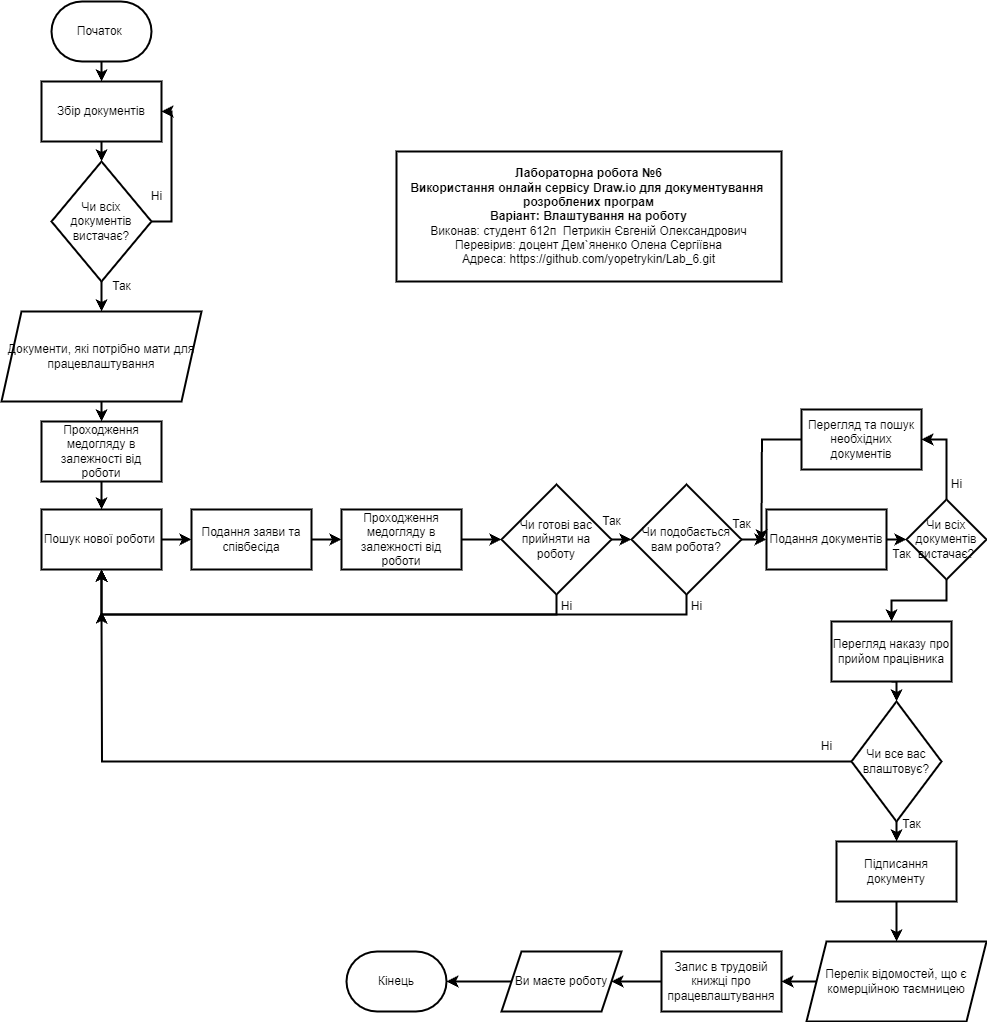

The diagram above was exported from draw.io. Its source (the exported page's mxGraphModel, read from the mxfile embedded in the PNG):
<mxGraphModel dx="2684" dy="1021" grid="1" gridSize="10" guides="1" tooltips="1" connect="1" arrows="1" fold="1" page="1" pageScale="1" pageWidth="827" pageHeight="1169" math="0" shadow="0">
  <root>
    <mxCell id="WIyWlLk6GJQsqaUBKTNV-0" />
    <mxCell id="WIyWlLk6GJQsqaUBKTNV-1" parent="WIyWlLk6GJQsqaUBKTNV-0" />
    <mxCell id="GtipepSooSL7Rt6Q0-M1-55" style="edgeStyle=orthogonalEdgeStyle;rounded=0;orthogonalLoop=1;jettySize=auto;html=1;exitX=0.5;exitY=1;exitDx=0;exitDy=0;exitPerimeter=0;entryX=0.5;entryY=0;entryDx=0;entryDy=0;strokeWidth=2;" edge="1" parent="WIyWlLk6GJQsqaUBKTNV-1" source="GtipepSooSL7Rt6Q0-M1-56" target="GtipepSooSL7Rt6Q0-M1-62">
      <mxGeometry relative="1" as="geometry" />
    </mxCell>
    <mxCell id="GtipepSooSL7Rt6Q0-M1-56" value="Початок&amp;nbsp;" style="strokeWidth=2;html=1;shape=mxgraph.flowchart.terminator;whiteSpace=wrap;" vertex="1" parent="WIyWlLk6GJQsqaUBKTNV-1">
      <mxGeometry x="10" y="10" width="100" height="60" as="geometry" />
    </mxCell>
    <mxCell id="GtipepSooSL7Rt6Q0-M1-57" style="edgeStyle=orthogonalEdgeStyle;rounded=0;orthogonalLoop=1;jettySize=auto;html=1;exitX=1;exitY=0.5;exitDx=0;exitDy=0;entryX=0;entryY=0.5;entryDx=0;entryDy=0;strokeWidth=2;" edge="1" parent="WIyWlLk6GJQsqaUBKTNV-1" source="GtipepSooSL7Rt6Q0-M1-58" target="GtipepSooSL7Rt6Q0-M1-71">
      <mxGeometry relative="1" as="geometry" />
    </mxCell>
    <mxCell id="GtipepSooSL7Rt6Q0-M1-58" value="Пошук нової роботи&amp;nbsp;" style="rounded=0;whiteSpace=wrap;html=1;strokeWidth=2;" vertex="1" parent="WIyWlLk6GJQsqaUBKTNV-1">
      <mxGeometry y="518" width="120" height="60" as="geometry" />
    </mxCell>
    <mxCell id="GtipepSooSL7Rt6Q0-M1-59" style="edgeStyle=orthogonalEdgeStyle;rounded=0;orthogonalLoop=1;jettySize=auto;html=1;exitX=0.5;exitY=1;exitDx=0;exitDy=0;entryX=0.5;entryY=0;entryDx=0;entryDy=0;strokeWidth=2;" edge="1" parent="WIyWlLk6GJQsqaUBKTNV-1" target="GtipepSooSL7Rt6Q0-M1-69">
      <mxGeometry relative="1" as="geometry">
        <mxPoint x="60" y="410" as="sourcePoint" />
      </mxGeometry>
    </mxCell>
    <mxCell id="GtipepSooSL7Rt6Q0-M1-60" value="Документи, які потрібно мати для працевлаштування" style="shape=parallelogram;perimeter=parallelogramPerimeter;whiteSpace=wrap;html=1;fixedSize=1;strokeWidth=2;" vertex="1" parent="WIyWlLk6GJQsqaUBKTNV-1">
      <mxGeometry x="-40" y="320" width="200" height="90" as="geometry" />
    </mxCell>
    <mxCell id="GtipepSooSL7Rt6Q0-M1-61" style="edgeStyle=orthogonalEdgeStyle;rounded=0;orthogonalLoop=1;jettySize=auto;html=1;exitX=0.5;exitY=1;exitDx=0;exitDy=0;entryX=0.5;entryY=0;entryDx=0;entryDy=0;strokeWidth=2;" edge="1" parent="WIyWlLk6GJQsqaUBKTNV-1" source="GtipepSooSL7Rt6Q0-M1-62" target="GtipepSooSL7Rt6Q0-M1-65">
      <mxGeometry relative="1" as="geometry" />
    </mxCell>
    <mxCell id="GtipepSooSL7Rt6Q0-M1-62" value="Збір документів" style="whiteSpace=wrap;html=1;strokeWidth=2;" vertex="1" parent="WIyWlLk6GJQsqaUBKTNV-1">
      <mxGeometry y="90" width="120" height="60" as="geometry" />
    </mxCell>
    <mxCell id="GtipepSooSL7Rt6Q0-M1-63" style="edgeStyle=orthogonalEdgeStyle;rounded=0;orthogonalLoop=1;jettySize=auto;html=1;exitX=1;exitY=0.5;exitDx=0;exitDy=0;entryX=1;entryY=0.5;entryDx=0;entryDy=0;strokeWidth=2;" edge="1" parent="WIyWlLk6GJQsqaUBKTNV-1" source="GtipepSooSL7Rt6Q0-M1-65" target="GtipepSooSL7Rt6Q0-M1-62">
      <mxGeometry relative="1" as="geometry" />
    </mxCell>
    <mxCell id="GtipepSooSL7Rt6Q0-M1-64" style="edgeStyle=orthogonalEdgeStyle;rounded=0;orthogonalLoop=1;jettySize=auto;html=1;exitX=0.5;exitY=1;exitDx=0;exitDy=0;entryX=0.5;entryY=0;entryDx=0;entryDy=0;strokeWidth=2;" edge="1" parent="WIyWlLk6GJQsqaUBKTNV-1" source="GtipepSooSL7Rt6Q0-M1-65">
      <mxGeometry relative="1" as="geometry">
        <mxPoint x="60" y="320" as="targetPoint" />
      </mxGeometry>
    </mxCell>
    <mxCell id="GtipepSooSL7Rt6Q0-M1-65" value="Чи всіх документів вистачає?" style="rhombus;whiteSpace=wrap;html=1;strokeWidth=2;" vertex="1" parent="WIyWlLk6GJQsqaUBKTNV-1">
      <mxGeometry x="10" y="170" width="100" height="120" as="geometry" />
    </mxCell>
    <mxCell id="GtipepSooSL7Rt6Q0-M1-66" value="Ні" style="text;html=1;align=center;verticalAlign=middle;resizable=0;points=[];autosize=1;strokeColor=none;fillColor=none;strokeWidth=2;" vertex="1" parent="WIyWlLk6GJQsqaUBKTNV-1">
      <mxGeometry x="100" y="190" width="30" height="30" as="geometry" />
    </mxCell>
    <mxCell id="GtipepSooSL7Rt6Q0-M1-67" value="Так" style="text;html=1;align=center;verticalAlign=middle;resizable=0;points=[];autosize=1;strokeColor=none;fillColor=none;strokeWidth=2;" vertex="1" parent="WIyWlLk6GJQsqaUBKTNV-1">
      <mxGeometry x="60" y="280" width="40" height="30" as="geometry" />
    </mxCell>
    <mxCell id="GtipepSooSL7Rt6Q0-M1-68" style="edgeStyle=orthogonalEdgeStyle;rounded=0;orthogonalLoop=1;jettySize=auto;html=1;exitX=0.5;exitY=1;exitDx=0;exitDy=0;entryX=0.5;entryY=0;entryDx=0;entryDy=0;strokeWidth=2;" edge="1" parent="WIyWlLk6GJQsqaUBKTNV-1" source="GtipepSooSL7Rt6Q0-M1-69" target="GtipepSooSL7Rt6Q0-M1-58">
      <mxGeometry relative="1" as="geometry" />
    </mxCell>
    <mxCell id="GtipepSooSL7Rt6Q0-M1-69" value="Проходження медогляду в залежності від роботи" style="whiteSpace=wrap;html=1;strokeWidth=2;" vertex="1" parent="WIyWlLk6GJQsqaUBKTNV-1">
      <mxGeometry y="430" width="120" height="60" as="geometry" />
    </mxCell>
    <mxCell id="GtipepSooSL7Rt6Q0-M1-70" style="edgeStyle=orthogonalEdgeStyle;rounded=0;orthogonalLoop=1;jettySize=auto;html=1;exitX=1;exitY=0.5;exitDx=0;exitDy=0;entryX=0;entryY=0.5;entryDx=0;entryDy=0;strokeWidth=2;" edge="1" parent="WIyWlLk6GJQsqaUBKTNV-1" source="GtipepSooSL7Rt6Q0-M1-71" target="GtipepSooSL7Rt6Q0-M1-109">
      <mxGeometry relative="1" as="geometry" />
    </mxCell>
    <mxCell id="GtipepSooSL7Rt6Q0-M1-71" value="Подання заяви та співбесіда" style="whiteSpace=wrap;html=1;strokeWidth=2;" vertex="1" parent="WIyWlLk6GJQsqaUBKTNV-1">
      <mxGeometry x="150" y="518" width="120" height="60" as="geometry" />
    </mxCell>
    <mxCell id="GtipepSooSL7Rt6Q0-M1-72" style="edgeStyle=orthogonalEdgeStyle;rounded=0;orthogonalLoop=1;jettySize=auto;html=1;exitX=0.5;exitY=1;exitDx=0;exitDy=0;entryX=0.5;entryY=1;entryDx=0;entryDy=0;strokeWidth=2;" edge="1" parent="WIyWlLk6GJQsqaUBKTNV-1" source="GtipepSooSL7Rt6Q0-M1-74" target="GtipepSooSL7Rt6Q0-M1-58">
      <mxGeometry relative="1" as="geometry" />
    </mxCell>
    <mxCell id="GtipepSooSL7Rt6Q0-M1-73" style="edgeStyle=orthogonalEdgeStyle;rounded=0;orthogonalLoop=1;jettySize=auto;html=1;exitX=1;exitY=0.5;exitDx=0;exitDy=0;entryX=0;entryY=0.5;entryDx=0;entryDy=0;strokeWidth=2;" edge="1" parent="WIyWlLk6GJQsqaUBKTNV-1" source="GtipepSooSL7Rt6Q0-M1-74" target="GtipepSooSL7Rt6Q0-M1-105">
      <mxGeometry relative="1" as="geometry" />
    </mxCell>
    <mxCell id="GtipepSooSL7Rt6Q0-M1-74" value="Чи готові вас прийняти на роботу" style="rhombus;whiteSpace=wrap;html=1;strokeWidth=2;" vertex="1" parent="WIyWlLk6GJQsqaUBKTNV-1">
      <mxGeometry x="460" y="493" width="110" height="110" as="geometry" />
    </mxCell>
    <mxCell id="GtipepSooSL7Rt6Q0-M1-75" value="Ні" style="text;html=1;align=center;verticalAlign=middle;resizable=0;points=[];autosize=1;strokeColor=none;fillColor=none;strokeWidth=2;" vertex="1" parent="WIyWlLk6GJQsqaUBKTNV-1">
      <mxGeometry x="510" y="600" width="30" height="30" as="geometry" />
    </mxCell>
    <mxCell id="GtipepSooSL7Rt6Q0-M1-76" value="Так" style="text;html=1;align=center;verticalAlign=middle;resizable=0;points=[];autosize=1;strokeColor=none;fillColor=none;strokeWidth=2;" vertex="1" parent="WIyWlLk6GJQsqaUBKTNV-1">
      <mxGeometry x="550" y="515" width="40" height="30" as="geometry" />
    </mxCell>
    <mxCell id="GtipepSooSL7Rt6Q0-M1-77" style="edgeStyle=orthogonalEdgeStyle;rounded=0;orthogonalLoop=1;jettySize=auto;html=1;exitX=1;exitY=0.5;exitDx=0;exitDy=0;entryX=0;entryY=0.5;entryDx=0;entryDy=0;strokeWidth=2;" edge="1" parent="WIyWlLk6GJQsqaUBKTNV-1" source="GtipepSooSL7Rt6Q0-M1-78" target="GtipepSooSL7Rt6Q0-M1-81">
      <mxGeometry relative="1" as="geometry" />
    </mxCell>
    <mxCell id="GtipepSooSL7Rt6Q0-M1-78" value="Подання документів" style="whiteSpace=wrap;html=1;strokeWidth=2;" vertex="1" parent="WIyWlLk6GJQsqaUBKTNV-1">
      <mxGeometry x="725" y="518" width="120" height="60" as="geometry" />
    </mxCell>
    <mxCell id="GtipepSooSL7Rt6Q0-M1-79" style="edgeStyle=orthogonalEdgeStyle;rounded=0;orthogonalLoop=1;jettySize=auto;html=1;exitX=0.5;exitY=0;exitDx=0;exitDy=0;entryX=1;entryY=0.5;entryDx=0;entryDy=0;strokeWidth=2;" edge="1" parent="WIyWlLk6GJQsqaUBKTNV-1" source="GtipepSooSL7Rt6Q0-M1-81" target="GtipepSooSL7Rt6Q0-M1-83">
      <mxGeometry relative="1" as="geometry" />
    </mxCell>
    <mxCell id="GtipepSooSL7Rt6Q0-M1-80" style="edgeStyle=orthogonalEdgeStyle;rounded=0;orthogonalLoop=1;jettySize=auto;html=1;exitX=0.5;exitY=1;exitDx=0;exitDy=0;entryX=0.5;entryY=0;entryDx=0;entryDy=0;strokeWidth=2;" edge="1" parent="WIyWlLk6GJQsqaUBKTNV-1" source="GtipepSooSL7Rt6Q0-M1-81" target="GtipepSooSL7Rt6Q0-M1-87">
      <mxGeometry relative="1" as="geometry">
        <mxPoint x="850" y="630" as="targetPoint" />
      </mxGeometry>
    </mxCell>
    <mxCell id="GtipepSooSL7Rt6Q0-M1-81" value="Чи всіх документів вистачає?" style="rhombus;whiteSpace=wrap;html=1;strokeWidth=2;" vertex="1" parent="WIyWlLk6GJQsqaUBKTNV-1">
      <mxGeometry x="865" y="508" width="80" height="80" as="geometry" />
    </mxCell>
    <mxCell id="GtipepSooSL7Rt6Q0-M1-82" style="edgeStyle=orthogonalEdgeStyle;rounded=0;orthogonalLoop=1;jettySize=auto;html=1;exitX=0;exitY=0.5;exitDx=0;exitDy=0;strokeWidth=2;" edge="1" parent="WIyWlLk6GJQsqaUBKTNV-1" source="GtipepSooSL7Rt6Q0-M1-83">
      <mxGeometry relative="1" as="geometry">
        <mxPoint x="720" y="550" as="targetPoint" />
      </mxGeometry>
    </mxCell>
    <mxCell id="GtipepSooSL7Rt6Q0-M1-83" value="Перегляд та пошук необхідних документів" style="whiteSpace=wrap;html=1;strokeWidth=2;" vertex="1" parent="WIyWlLk6GJQsqaUBKTNV-1">
      <mxGeometry x="760" y="418" width="120" height="60" as="geometry" />
    </mxCell>
    <mxCell id="GtipepSooSL7Rt6Q0-M1-84" value="Ні" style="text;html=1;align=center;verticalAlign=middle;resizable=0;points=[];autosize=1;strokeColor=none;fillColor=none;strokeWidth=2;" vertex="1" parent="WIyWlLk6GJQsqaUBKTNV-1">
      <mxGeometry x="900" y="478" width="30" height="30" as="geometry" />
    </mxCell>
    <mxCell id="GtipepSooSL7Rt6Q0-M1-85" value="Так" style="text;html=1;align=center;verticalAlign=middle;resizable=0;points=[];autosize=1;strokeColor=none;fillColor=none;strokeWidth=2;" vertex="1" parent="WIyWlLk6GJQsqaUBKTNV-1">
      <mxGeometry x="840" y="548" width="40" height="30" as="geometry" />
    </mxCell>
    <mxCell id="GtipepSooSL7Rt6Q0-M1-86" style="edgeStyle=orthogonalEdgeStyle;rounded=0;orthogonalLoop=1;jettySize=auto;html=1;exitX=0.5;exitY=1;exitDx=0;exitDy=0;entryX=0.5;entryY=0;entryDx=0;entryDy=0;strokeWidth=2;" edge="1" parent="WIyWlLk6GJQsqaUBKTNV-1" source="GtipepSooSL7Rt6Q0-M1-87" target="GtipepSooSL7Rt6Q0-M1-90">
      <mxGeometry relative="1" as="geometry" />
    </mxCell>
    <mxCell id="GtipepSooSL7Rt6Q0-M1-87" value="Перегляд наказу про прийом працівника" style="whiteSpace=wrap;html=1;strokeWidth=2;" vertex="1" parent="WIyWlLk6GJQsqaUBKTNV-1">
      <mxGeometry x="790" y="630" width="120" height="60" as="geometry" />
    </mxCell>
    <mxCell id="GtipepSooSL7Rt6Q0-M1-88" style="edgeStyle=orthogonalEdgeStyle;rounded=0;orthogonalLoop=1;jettySize=auto;html=1;exitX=0;exitY=0.5;exitDx=0;exitDy=0;strokeWidth=2;" edge="1" parent="WIyWlLk6GJQsqaUBKTNV-1" source="GtipepSooSL7Rt6Q0-M1-90">
      <mxGeometry relative="1" as="geometry">
        <mxPoint x="60" y="620" as="targetPoint" />
      </mxGeometry>
    </mxCell>
    <mxCell id="GtipepSooSL7Rt6Q0-M1-89" style="edgeStyle=orthogonalEdgeStyle;rounded=0;orthogonalLoop=1;jettySize=auto;html=1;exitX=0.5;exitY=1;exitDx=0;exitDy=0;entryX=0.5;entryY=0;entryDx=0;entryDy=0;strokeWidth=2;" edge="1" parent="WIyWlLk6GJQsqaUBKTNV-1" source="GtipepSooSL7Rt6Q0-M1-90" target="GtipepSooSL7Rt6Q0-M1-93">
      <mxGeometry relative="1" as="geometry" />
    </mxCell>
    <mxCell id="GtipepSooSL7Rt6Q0-M1-90" value="Чи все вас влаштовує?" style="rhombus;whiteSpace=wrap;html=1;strokeWidth=2;" vertex="1" parent="WIyWlLk6GJQsqaUBKTNV-1">
      <mxGeometry x="810" y="710" width="90" height="120" as="geometry" />
    </mxCell>
    <mxCell id="GtipepSooSL7Rt6Q0-M1-91" value="Ні" style="text;html=1;align=center;verticalAlign=middle;resizable=0;points=[];autosize=1;strokeColor=none;fillColor=none;strokeWidth=2;" vertex="1" parent="WIyWlLk6GJQsqaUBKTNV-1">
      <mxGeometry x="770" y="740" width="30" height="30" as="geometry" />
    </mxCell>
    <mxCell id="GtipepSooSL7Rt6Q0-M1-92" style="edgeStyle=orthogonalEdgeStyle;rounded=0;orthogonalLoop=1;jettySize=auto;html=1;exitX=0.5;exitY=1;exitDx=0;exitDy=0;entryX=0.5;entryY=0;entryDx=0;entryDy=0;strokeWidth=2;" edge="1" parent="WIyWlLk6GJQsqaUBKTNV-1" source="GtipepSooSL7Rt6Q0-M1-93" target="GtipepSooSL7Rt6Q0-M1-96">
      <mxGeometry relative="1" as="geometry" />
    </mxCell>
    <mxCell id="GtipepSooSL7Rt6Q0-M1-93" value="Підписання документу" style="whiteSpace=wrap;html=1;strokeWidth=2;" vertex="1" parent="WIyWlLk6GJQsqaUBKTNV-1">
      <mxGeometry x="795" y="850" width="120" height="60" as="geometry" />
    </mxCell>
    <mxCell id="GtipepSooSL7Rt6Q0-M1-94" value="Так" style="text;html=1;align=center;verticalAlign=middle;resizable=0;points=[];autosize=1;strokeColor=none;fillColor=none;strokeWidth=2;" vertex="1" parent="WIyWlLk6GJQsqaUBKTNV-1">
      <mxGeometry x="850" y="818" width="40" height="30" as="geometry" />
    </mxCell>
    <mxCell id="GtipepSooSL7Rt6Q0-M1-95" style="edgeStyle=orthogonalEdgeStyle;rounded=0;orthogonalLoop=1;jettySize=auto;html=1;exitX=0;exitY=0.5;exitDx=0;exitDy=0;entryX=1;entryY=0.5;entryDx=0;entryDy=0;strokeWidth=2;" edge="1" parent="WIyWlLk6GJQsqaUBKTNV-1" source="GtipepSooSL7Rt6Q0-M1-96" target="GtipepSooSL7Rt6Q0-M1-98">
      <mxGeometry relative="1" as="geometry" />
    </mxCell>
    <mxCell id="GtipepSooSL7Rt6Q0-M1-96" value="Перелік відомостей, що є комерційною таємницею" style="shape=parallelogram;perimeter=parallelogramPerimeter;whiteSpace=wrap;html=1;fixedSize=1;strokeWidth=2;" vertex="1" parent="WIyWlLk6GJQsqaUBKTNV-1">
      <mxGeometry x="765" y="950" width="180" height="80" as="geometry" />
    </mxCell>
    <mxCell id="GtipepSooSL7Rt6Q0-M1-97" style="edgeStyle=orthogonalEdgeStyle;rounded=0;orthogonalLoop=1;jettySize=auto;html=1;exitX=0;exitY=0.5;exitDx=0;exitDy=0;entryX=1;entryY=0.5;entryDx=0;entryDy=0;strokeWidth=2;" edge="1" parent="WIyWlLk6GJQsqaUBKTNV-1" source="GtipepSooSL7Rt6Q0-M1-98" target="GtipepSooSL7Rt6Q0-M1-100">
      <mxGeometry relative="1" as="geometry" />
    </mxCell>
    <mxCell id="GtipepSooSL7Rt6Q0-M1-98" value="Запис в трудовій книжці про працевлаштування" style="whiteSpace=wrap;html=1;strokeWidth=2;" vertex="1" parent="WIyWlLk6GJQsqaUBKTNV-1">
      <mxGeometry x="620" y="960" width="120" height="60" as="geometry" />
    </mxCell>
    <mxCell id="GtipepSooSL7Rt6Q0-M1-99" value="Кінець" style="strokeWidth=2;html=1;shape=mxgraph.flowchart.terminator;whiteSpace=wrap;" vertex="1" parent="WIyWlLk6GJQsqaUBKTNV-1">
      <mxGeometry x="305" y="960" width="100" height="60" as="geometry" />
    </mxCell>
    <mxCell id="GtipepSooSL7Rt6Q0-M1-100" value="Ви маєте роботу" style="shape=parallelogram;perimeter=parallelogramPerimeter;whiteSpace=wrap;html=1;fixedSize=1;strokeWidth=2;" vertex="1" parent="WIyWlLk6GJQsqaUBKTNV-1">
      <mxGeometry x="460" y="960" width="120" height="60" as="geometry" />
    </mxCell>
    <mxCell id="GtipepSooSL7Rt6Q0-M1-101" style="edgeStyle=orthogonalEdgeStyle;rounded=0;orthogonalLoop=1;jettySize=auto;html=1;exitX=0;exitY=0.5;exitDx=0;exitDy=0;entryX=1;entryY=0.5;entryDx=0;entryDy=0;entryPerimeter=0;strokeWidth=2;" edge="1" parent="WIyWlLk6GJQsqaUBKTNV-1" source="GtipepSooSL7Rt6Q0-M1-100" target="GtipepSooSL7Rt6Q0-M1-99">
      <mxGeometry relative="1" as="geometry" />
    </mxCell>
    <mxCell id="GtipepSooSL7Rt6Q0-M1-102" value="&lt;b&gt;Лабораторна робота №6&lt;br&gt;Використання онлайн сервісу Draw.io для документування&amp;nbsp; розроблених програм&lt;br&gt;Варіант: Влаштування на роботу&lt;/b&gt;&lt;br&gt;Виконав: студент 612п&amp;nbsp; Петрикін Євгеній Олександрович&lt;br&gt;Перевірив: доцент Дем`яненко Олена Сергіївна&lt;br&gt;Адреса: https://github.com/yopetrykin/Lab_6.git" style="whiteSpace=wrap;html=1;strokeWidth=2;" vertex="1" parent="WIyWlLk6GJQsqaUBKTNV-1">
      <mxGeometry x="355" y="160" width="385" height="130" as="geometry" />
    </mxCell>
    <mxCell id="GtipepSooSL7Rt6Q0-M1-103" style="edgeStyle=orthogonalEdgeStyle;rounded=0;orthogonalLoop=1;jettySize=auto;html=1;exitX=1;exitY=0.5;exitDx=0;exitDy=0;entryX=0;entryY=0.5;entryDx=0;entryDy=0;strokeWidth=2;" edge="1" parent="WIyWlLk6GJQsqaUBKTNV-1" source="GtipepSooSL7Rt6Q0-M1-105" target="GtipepSooSL7Rt6Q0-M1-78">
      <mxGeometry relative="1" as="geometry" />
    </mxCell>
    <mxCell id="GtipepSooSL7Rt6Q0-M1-104" style="edgeStyle=orthogonalEdgeStyle;rounded=0;orthogonalLoop=1;jettySize=auto;html=1;exitX=0.5;exitY=1;exitDx=0;exitDy=0;entryX=0.5;entryY=1;entryDx=0;entryDy=0;strokeWidth=2;" edge="1" parent="WIyWlLk6GJQsqaUBKTNV-1" source="GtipepSooSL7Rt6Q0-M1-105" target="GtipepSooSL7Rt6Q0-M1-58">
      <mxGeometry relative="1" as="geometry" />
    </mxCell>
    <mxCell id="GtipepSooSL7Rt6Q0-M1-105" value="Чи подобається вам робота?" style="rhombus;whiteSpace=wrap;html=1;strokeWidth=2;" vertex="1" parent="WIyWlLk6GJQsqaUBKTNV-1">
      <mxGeometry x="590" y="493" width="110" height="110" as="geometry" />
    </mxCell>
    <mxCell id="GtipepSooSL7Rt6Q0-M1-106" value="Так" style="text;html=1;align=center;verticalAlign=middle;resizable=0;points=[];autosize=1;strokeColor=none;fillColor=none;strokeWidth=2;" vertex="1" parent="WIyWlLk6GJQsqaUBKTNV-1">
      <mxGeometry x="680" y="518" width="40" height="30" as="geometry" />
    </mxCell>
    <mxCell id="GtipepSooSL7Rt6Q0-M1-107" value="Ні" style="text;html=1;align=center;verticalAlign=middle;resizable=0;points=[];autosize=1;strokeColor=none;fillColor=none;strokeWidth=2;" vertex="1" parent="WIyWlLk6GJQsqaUBKTNV-1">
      <mxGeometry x="640" y="600" width="30" height="30" as="geometry" />
    </mxCell>
    <mxCell id="GtipepSooSL7Rt6Q0-M1-108" style="edgeStyle=orthogonalEdgeStyle;rounded=0;orthogonalLoop=1;jettySize=auto;html=1;exitX=1;exitY=0.5;exitDx=0;exitDy=0;entryX=0;entryY=0.5;entryDx=0;entryDy=0;strokeWidth=2;" edge="1" parent="WIyWlLk6GJQsqaUBKTNV-1" source="GtipepSooSL7Rt6Q0-M1-109" target="GtipepSooSL7Rt6Q0-M1-74">
      <mxGeometry relative="1" as="geometry" />
    </mxCell>
    <mxCell id="GtipepSooSL7Rt6Q0-M1-109" value="Проходження медогляду в залежності від роботи" style="whiteSpace=wrap;html=1;strokeWidth=2;" vertex="1" parent="WIyWlLk6GJQsqaUBKTNV-1">
      <mxGeometry x="300" y="518" width="120" height="60" as="geometry" />
    </mxCell>
  </root>
</mxGraphModel>